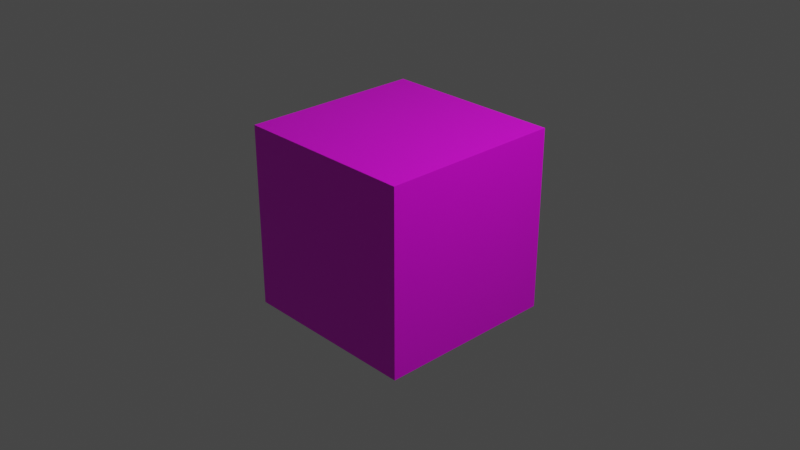 # Source: untitled.blend  (saved by Blender 2.83.19; exported with 4.5.12 LTS)
import bpy
from mathutils import Matrix  # noqa: F401  (used for matrix-valued properties, if any)

bpy.ops.wm.read_factory_settings(use_empty=True)
scene = bpy.context.scene
scene.name = 'Scene'

# ---- collections
col_collection = bpy.data.collections.new('Collection'); scene.collection.children.link(col_collection)

# ---- images (referenced by path relative to the original .blend; pixels are not part of the script)
import os
ASSET_DIR = os.environ.get("B2B_ASSET_DIR", "")  # directory of the original .blend (textures are referenced by path, not embedded)
HERE = os.path.dirname(os.path.abspath(__file__))  # packed textures are extracted next to this script under _unpacked/

def load_image(name, relpath, width, height, colorspace="sRGB"):
    """Load a texture the original file referenced (path relative to the .blend, or extracted next to this script)."""
    p = next((c for c in (os.path.join(HERE, relpath), os.path.join(ASSET_DIR, relpath)) if relpath and os.path.exists(c)), "")
    if p:
        img = bpy.data.images.load(p, check_existing=True)
        img.name = name
    else:  # same state as the original file: an image datablock whose file is absent (Cycles renders it pink)
        img = bpy.data.images.new(name, width, height)
        img.source = "FILE"
        img.filepath = "//" + (relpath or name)
    img.colorspace_settings.name = colorspace
    return img
img_paspoort_jpeg = load_image('Paspoort.jpeg', 'Paspoort.jpeg', 1024, 1024, 'sRGB')

# ---- materials (node trees are filled in below, after node groups)
mat_material = bpy.data.materials.new('Material')
mat_material.alpha_threshold = 0.0
mat_material.use_transparent_shadow = False
mat_material.line_color = (0.0, 0.0, 0.0, 1.0)

# ---- material node trees
mat_material.use_nodes = True; mat_material.node_tree.nodes.clear()
_N = mat_material.node_tree.nodes; _L = mat_material.node_tree.links
n0 = _N.new('ShaderNodeOutputMaterial'); n0.name = 'Material Output'; n0.location = (300, 300)
n1 = _N.new('ShaderNodeBsdfPrincipled'); n1.name = 'Principled BSDF'; n1.location = (10, 300)
n1.distribution = 'GGX'
n1.subsurface_method = 'BURLEY'
n1.inputs[2].default_value = 0.4
n1.inputs[3].default_value = 1.45
n1.inputs[27].default_value = (0.0, 0.0, 0.0, 1.0)
n1.inputs[28].default_value = 1.0
n2 = _N.new('ShaderNodeTexImage'); n2.name = 'Image Texture'; n2.location = (-280, 280)
n2.image = img_paspoort_jpeg
_L.new(n1.outputs[0], n0.inputs[0])
_L.new(n2.outputs[0], n1.inputs[0])
n0.is_active_output = True

# ---- world
world_world = bpy.data.worlds.new('World'); scene.world = world_world
world_world.use_nodes = True; world_world.node_tree.nodes.clear()
_N = world_world.node_tree.nodes; _L = world_world.node_tree.links
n0 = _N.new('ShaderNodeOutputWorld'); n0.name = 'World Output'; n0.location = (300, 300)
n1 = _N.new('ShaderNodeBackground'); n1.name = 'Background'; n1.location = (10, 300)
n1.inputs[0].default_value = (0.05088, 0.05088, 0.05088, 1.0)
_L.new(n1.outputs[0], n0.inputs[0])
n0.is_active_output = True
world_world.color = (0.05088, 0.05088, 0.05088)
world_world.use_sun_shadow = False
world_world.sun_shadow_jitter_overblur = 0.0

# ---- cameras
cam_camera = bpy.data.cameras.new('Camera')
cam_camera.clip_end = 100.0
cam_camera.ortho_scale = 7.314

# ---- lights
light_light = bpy.data.lights.new('Light', 'POINT')
light_light.transmission_factor = 0.0
light_light.energy = 1000.0
light_light.shadow_soft_size = 0.1
light_light.shadow_maximum_resolution = 0.006
light_light.use_absolute_resolution = True

# ---- meshes
me_cube = bpy.data.meshes.new('Cube')
me_cube.from_pydata([(1.0, 1.0, 1.0), (1.0, 1.0, -1.0), (1.0, -1.0, 1.0), (1.0, -1.0, -1.0), (-1.0, 1.0, 1.0), (-1.0, 1.0, -1.0), (-1.0, -1.0, 1.0), (-1.0, -1.0, -1.0)], [], [(0, 4, 6, 2), (3, 2, 6, 7), (7, 6, 4, 5), (5, 1, 3, 7), (1, 0, 2, 3), (5, 4, 0, 1)])
_uv = me_cube.uv_layers.new(name='UVMap')
_uv.uv.foreach_set('vector', [0.625, 0.5, 0.875, 0.5, 0.875, 0.75, 0.625, 0.75, 0.375, 0.75, 0.625, 0.75, 0.625, 1.0, 0.375, 1.0, 0.375, 0.0, 0.625, 0.0, 0.625, 0.25, 0.375, 0.25, 0.125, 0.5, 0.375, 0.5, 0.375, 0.75, 0.125, 0.75, 0.375, 0.5, 0.625, 0.5, 0.625, 0.75, 0.375, 0.75, 0.375, 0.25, 0.625, 0.25, 0.625, 0.5, 0.375, 0.5])
me_cube.materials.append(mat_material)
me_cube.use_remesh_preserve_volume = False
me_cube.use_remesh_preserve_attributes = False
me_cube.use_mirror_vertex_groups = False
me_cube.update()

# ---- objects
ob_cube = bpy.data.objects.new('Cube', me_cube)
ob_light = bpy.data.objects.new('Light', light_light)
ob_camera = bpy.data.objects.new('Camera', cam_camera)

# ---- transforms, parenting, visibility, modifiers, constraints
ob_cube.location = (0.0, 0.0, 0.0)
ob_cube.lock_rotations_4d = False
ob_cube.empty_display_type = 'ARROWS'
ob_cube.lineart.crease_threshold = 0.0
ob_light.location = (4.076, 1.005, 5.904)
ob_light.rotation_euler = (0.6503, 0.05522, 1.866)
ob_light.lock_rotations_4d = False
ob_light.empty_display_type = 'ARROWS'
ob_light.color = (0.0, 0.0, 0.0, 0.0)
ob_light.lineart.crease_threshold = 0.0
ob_camera.location = (7.359, -6.926, 4.958)
ob_camera.rotation_euler = (1.109, 0.0, 0.8149)
ob_camera.lock_rotations_4d = False
ob_camera.empty_display_type = 'ARROWS'
ob_camera.color = (0.0, 0.0, 0.0, 0.0)
ob_camera.display_type = 'WIRE'
ob_camera.lineart.crease_threshold = 0.0

# ---- collection membership
col_collection.objects.link(ob_cube)
col_collection.objects.link(ob_light)
col_collection.objects.link(ob_camera)

# ---- scene / render settings (as saved in the file)
scene.camera = ob_camera
scene.frame_start = 1; scene.frame_end = 250; scene.frame_set(1)
scene.render.engine = 'BLENDER_EEVEE_NEXT'
scene.cycles.use_denoising = False
scene.cycles.samples = 128
scene.cycles.sampling_pattern = 'TABULATED_SOBOL'
scene.cycles.use_adaptive_sampling = False
scene.cycles.use_light_tree = False
scene.view_settings.view_transform = 'Filmic'
bpy.context.view_layer.update()
